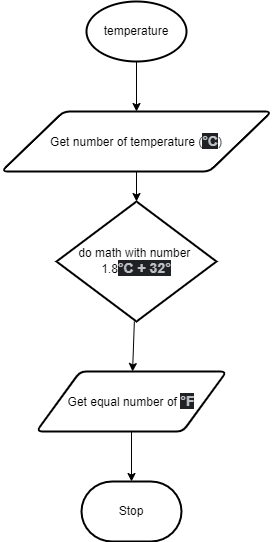

The diagram above was exported from draw.io. Its source (the exported page's mxGraphModel, read from the mxfile embedded in the PNG):
<mxGraphModel dx="861" dy="516" grid="1" gridSize="10" guides="1" tooltips="1" connect="1" arrows="1" fold="1" page="1" pageScale="1" pageWidth="850" pageHeight="1100" math="0" shadow="0">
  <root>
    <mxCell id="0" />
    <mxCell id="1" parent="0" />
    <mxCell id="7" style="edgeStyle=none;html=1;" edge="1" parent="1" source="2" target="3">
      <mxGeometry relative="1" as="geometry" />
    </mxCell>
    <mxCell id="2" value="temperature" style="strokeWidth=2;html=1;shape=mxgraph.flowchart.start_1;whiteSpace=wrap;" vertex="1" parent="1">
      <mxGeometry x="280" y="40" width="100" height="60" as="geometry" />
    </mxCell>
    <mxCell id="8" style="edgeStyle=none;html=1;" edge="1" parent="1" source="3" target="4">
      <mxGeometry relative="1" as="geometry" />
    </mxCell>
    <mxCell id="3" value="Get number of&amp;nbsp;temperature (&lt;b style=&quot;color: rgb(189 , 193 , 198) ; font-family: &amp;#34;arial&amp;#34; , sans-serif ; font-size: 14px ; text-align: left ; background-color: rgb(32 , 33 , 36)&quot;&gt;°C&lt;/b&gt;)" style="shape=parallelogram;html=1;strokeWidth=2;perimeter=parallelogramPerimeter;whiteSpace=wrap;rounded=1;arcSize=12;size=0.23;" vertex="1" parent="1">
      <mxGeometry x="195" y="150" width="270" height="60" as="geometry" />
    </mxCell>
    <mxCell id="9" style="edgeStyle=none;html=1;" edge="1" parent="1" source="4" target="5">
      <mxGeometry relative="1" as="geometry" />
    </mxCell>
    <mxCell id="4" value="do math with number&amp;nbsp;&lt;br&gt;1.8&lt;b style=&quot;color: rgb(189 , 193 , 198) ; font-family: &amp;#34;arial&amp;#34; , sans-serif ; font-size: 14px ; text-align: left ; background-color: rgb(32 , 33 , 36)&quot;&gt;°C + 32&lt;/b&gt;&lt;b style=&quot;color: rgb(189 , 193 , 198) ; font-family: &amp;#34;arial&amp;#34; , sans-serif ; font-size: 14px ; text-align: left ; background-color: rgb(32 , 33 , 36)&quot;&gt;°&lt;/b&gt;" style="strokeWidth=2;html=1;shape=mxgraph.flowchart.decision;whiteSpace=wrap;" vertex="1" parent="1">
      <mxGeometry x="250" y="240" width="160" height="120" as="geometry" />
    </mxCell>
    <mxCell id="10" style="edgeStyle=none;html=1;entryX=0.5;entryY=0;entryDx=0;entryDy=0;entryPerimeter=0;" edge="1" parent="1" source="5" target="6">
      <mxGeometry relative="1" as="geometry" />
    </mxCell>
    <mxCell id="5" value="Get equal number of&amp;nbsp;&lt;b style=&quot;color: rgb(189 , 193 , 198) ; font-family: &amp;#34;arial&amp;#34; , sans-serif ; font-size: 14px ; text-align: left ; background-color: rgb(32 , 33 , 36)&quot;&gt;°F&lt;/b&gt;" style="shape=parallelogram;html=1;strokeWidth=2;perimeter=parallelogramPerimeter;whiteSpace=wrap;rounded=1;arcSize=12;size=0.23;" vertex="1" parent="1">
      <mxGeometry x="230" y="410" width="190" height="60" as="geometry" />
    </mxCell>
    <mxCell id="6" value="Stop" style="strokeWidth=2;html=1;shape=mxgraph.flowchart.terminator;whiteSpace=wrap;" vertex="1" parent="1">
      <mxGeometry x="275" y="520" width="100" height="60" as="geometry" />
    </mxCell>
  </root>
</mxGraphModel>